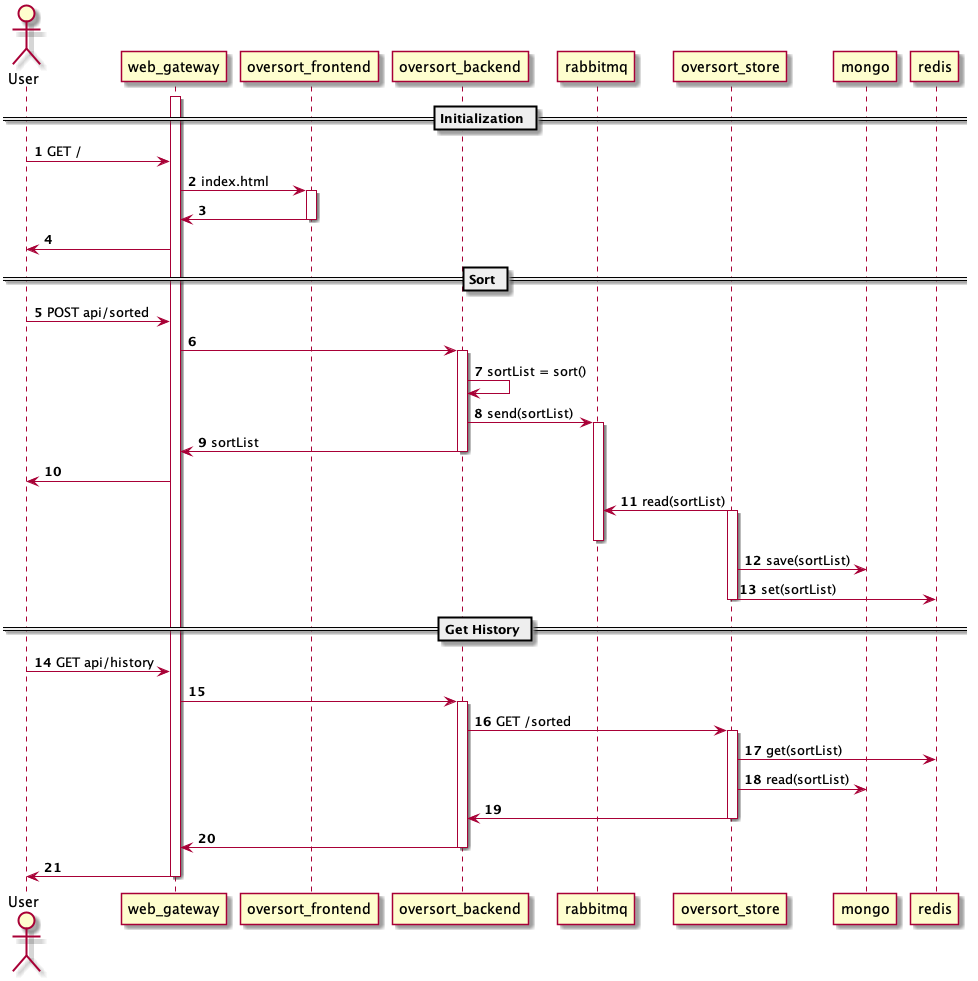

The diagram above was rendered by PlantUML. Its source (embedded in the PNG):
@startuml

  actor User

  autonumber

  activate web_gateway

  == Initialization ==

    User -> web_gateway: GET /
    web_gateway -> oversort_frontend : index.html
    activate oversort_frontend
    oversort_frontend -> web_gateway
    deactivate oversort_frontend
    web_gateway -> User


  == Sort ==

    User -> web_gateway : POST api/sorted
    web_gateway -> oversort_backend
    activate oversort_backend
    oversort_backend -> oversort_backend : sortList = sort()
    oversort_backend -> rabbitmq : send(sortList)
    activate rabbitmq
    oversort_backend -> web_gateway : sortList
    deactivate oversort_backend
    web_gateway -> User
    oversort_store -> rabbitmq : read(sortList)
    activate oversort_store
    deactivate rabbitmq
    oversort_store -> mongo : save(sortList)
    oversort_store -> redis : set(sortList)
    deactivate oversort_store

  == Get History ==

    User -> web_gateway : GET api/history
    web_gateway -> oversort_backend
    activate oversort_backend
    oversort_backend -> oversort_store : GET /sorted
    activate oversort_store
    oversort_store -> redis : get(sortList)
    oversort_store -> mongo : read(sortList)
    oversort_store -> oversort_backend
    deactivate oversort_store
    oversort_backend -> web_gateway
    deactivate oversort_backend
    web_gateway -> User

  deactivate web_gateway

@enduml